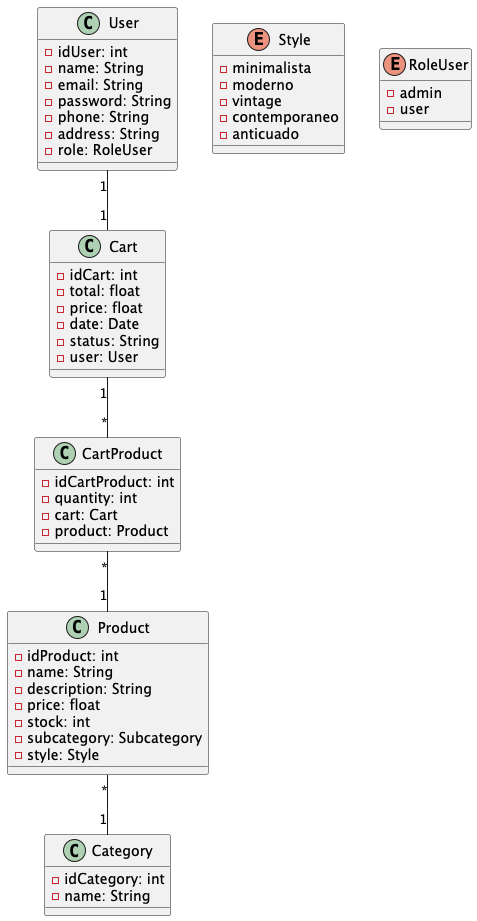

The diagram above was rendered by PlantUML. Its source (embedded in the PNG):
@startuml

class User {
    -idUser: int
    -name: String
    -email: String
    -password: String
    -phone: String
    -address: String
    -role: RoleUser
}


class Cart {
    -idCart: int
    -total: float
    -price: float
    -date: Date
    -status: String
    -user: User
}

class CartProduct {
    -idCartProduct: int
    -quantity: int
    -cart: Cart
    -product: Product
}

class Product {
    -idProduct: int
    -name: String
    -description: String
    -price: float
    -stock: int
    -subcategory: Subcategory
    -style: Style
}




class Category {
    -idCategory: int
    -name: String
}

enum Style {
    - minimalista
    - moderno
    - vintage
    - contemporaneo
    - anticuado
}

enum RoleUser {
    - admin
    - user
}

User "1" -- "1" Cart
Cart "1" -- "*" CartProduct
CartProduct "*" -- "1" Product

Product "*" -- "1" Category

@enduml